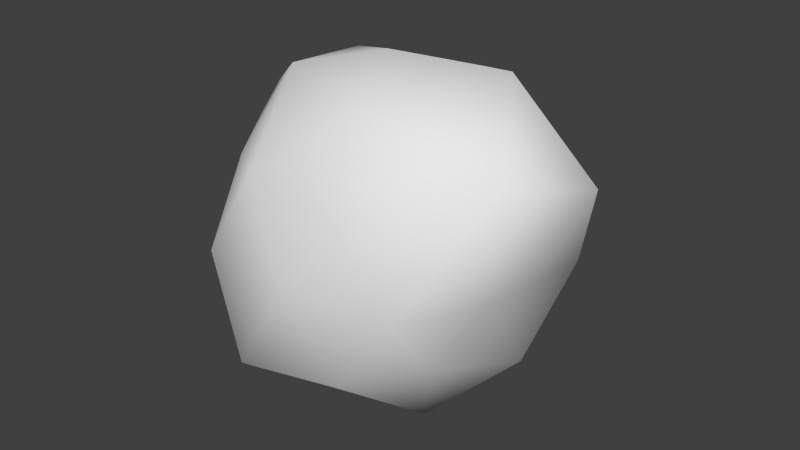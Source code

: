 # Source: gravel_chunk.blend  (saved by Blender 2.76.0; exported with 4.5.12 LTS)
import bpy
from mathutils import Matrix  # noqa: F401  (used for matrix-valued properties, if any)

bpy.ops.wm.read_factory_settings(use_empty=True)
scene = bpy.context.scene
scene.name = 'Scene'

# ---- collections
col_collection_1 = bpy.data.collections.new('Collection 1'); scene.collection.children.link(col_collection_1)

# ---- world
world_world = bpy.data.worlds.new('World'); scene.world = world_world
world_world.color = (0.05088, 0.05088, 0.05088)
world_world.use_sun_shadow = False
world_world.sun_shadow_jitter_overblur = 0.0
world_world.cycles.sampling_method = 'MANUAL'
world_world.cycles.sample_map_resolution = 256

# ---- meshes
me_icosphere = bpy.data.meshes.new('Icosphere')
me_icosphere.from_pydata([(0.007409, 0.01748, -0.3335), (0.1999, -0.1437, -0.1213), (-0.08774, -0.2769, -0.1615), (-0.3846, 0.04551, -0.2072), (-0.0883, 0.325, -0.1612), (0.221, 0.1682, -0.135), (0.08135, -0.2323, 0.1251), (-0.2038, -0.1438, 0.1291), (-0.1843, 0.1312, 0.1176), (0.07539, 0.2326, 0.1243), (0.3597, 0.02918, 0.1711), (-0.005647, -0.004609, 0.3136), (-0.04562, -0.1438, -0.2591), (0.1376, -0.08651, -0.2657), (0.08287, -0.2327, -0.1579), (0.2588, 0.008722, -0.1575), (0.1324, 0.1027, -0.2567), (-0.1849, 0.02678, -0.3202), (-0.2156, -0.1437, -0.1734), (-0.04933, 0.202, -0.3081), (-0.2054, 0.1675, -0.1635), (0.072, 0.2204, -0.1411), (0.2692, -0.08478, 0.001775), (0.2936, 0.1053, -0.001081), (0.001205, -0.2626, -2.469e-05), (0.1961, -0.2447, -0.001716), (-0.3041, -0.08603, -0.0003279), (-0.1815, -0.2426, -0.002397), (-0.1817, 0.2649, 0.006793), (-0.3053, 0.1156, 0.00313), (0.1609, 0.2213, 0.001677), (0.006304, 0.3397, -0.0007213), (0.3269, -0.1758, 0.2279), (-0.07738, -0.2426, 0.1659), (-0.2812, 0.01405, 0.1856), (-0.08305, 0.2431, 0.182), (0.2003, 0.1507, 0.1502), (0.05737, -0.1468, 0.2714), (0.2059, 0.02486, 0.3154), (-0.135, -0.08493, 0.2842), (-0.1276, 0.06176, 0.2764), (0.05235, 0.1591, 0.2562)], [], [(0, 13, 12), (1, 13, 15), (0, 12, 17), (0, 17, 19), (0, 19, 16), (1, 15, 22), (2, 14, 24), (3, 18, 26), (4, 20, 28), (5, 21, 30), (1, 22, 25), (2, 24, 27), (3, 26, 29), (4, 28, 31), (5, 30, 23), (6, 32, 37), (7, 33, 39), (8, 34, 40), (9, 35, 41), (10, 36, 38), (38, 41, 11), (38, 36, 41), (36, 9, 41), (41, 40, 11), (41, 35, 40), (35, 8, 40), (40, 39, 11), (40, 34, 39), (34, 7, 39), (39, 37, 11), (39, 33, 37), (33, 6, 37), (37, 38, 11), (37, 32, 38), (32, 10, 38), (23, 36, 10), (23, 30, 36), (30, 9, 36), (31, 35, 9), (31, 28, 35), (28, 8, 35), (29, 34, 8), (29, 26, 34), (26, 7, 34), (27, 33, 7), (27, 24, 33), (24, 6, 33), (25, 32, 6), (25, 22, 32), (22, 10, 32), (30, 31, 9), (30, 21, 31), (21, 4, 31), (28, 29, 8), (28, 20, 29), (20, 3, 29), (26, 27, 7), (26, 18, 27), (18, 2, 27), (24, 25, 6), (24, 14, 25), (14, 1, 25), (22, 23, 10), (22, 15, 23), (15, 5, 23), (16, 21, 5), (16, 19, 21), (19, 4, 21), (19, 20, 4), (19, 17, 20), (17, 3, 20), (17, 18, 3), (17, 12, 18), (12, 2, 18), (15, 16, 5), (15, 13, 16), (13, 0, 16), (12, 14, 2), (12, 13, 14), (13, 1, 14)])
me_icosphere.polygons.foreach_set('use_smooth', [True] * 80)
_uv = me_icosphere.uv_layers.new(name='UVMap')
_uv.uv.foreach_set('vector', [0.2981, 0.3181, 0.3097, 0.397, 0.2258, 0.3594, 0.3217, 0.4916, 0.3097, 0.397, 0.4042, 0.4275, 0.2981, 0.3181, 0.2258, 0.3594, 0.2448, 0.2604, 0.2981, 0.3181, 0.2448, 0.2604, 0.3326, 0.2472, 0.2981, 0.3181, 0.3326, 0.2472, 0.374, 0.3323, 0.3217, 0.4916, 0.4042, 0.4275, 0.4198, 0.5642, 0.1522, 0.4004, 0.2294, 0.4612, 0.1062, 0.525, 0.1886, 0.2035, 0.1451, 0.3023, 0.03337, 0.1969, 0.375, 0.1715, 0.2732, 0.1647, 0.3383, 0.03324, 0.4607, 0.3494, 0.4363, 0.2579, 0.5619, 0.2855, 0.3217, 0.4916, 0.4198, 0.5642, 0.2652, 0.6035, 0.1522, 0.4004, 0.1062, 0.525, 0.0174, 0.3799, 0.1886, 0.2035, 0.03337, 0.1969, 0.1629, 0.06273, 0.375, 0.1715, 0.3383, 0.03324, 0.4985, 0.1225, 0.4607, 0.3494, 0.5619, 0.2855, 0.5421, 0.4438, 0.8244, 0.5631, 0.8477, 0.6828, 0.7602, 0.6315, 0.6322, 0.5306, 0.7304, 0.5359, 0.6697, 0.6199, 0.5415, 0.71, 0.5726, 0.6183, 0.639, 0.6818, 0.6863, 0.852, 0.6049, 0.7863, 0.6961, 0.7635, 0.8487, 0.756, 0.776, 0.821, 0.7775, 0.7235, 0.7775, 0.7235, 0.6961, 0.7635, 0.7056, 0.6788, 0.7775, 0.7235, 0.776, 0.821, 0.6961, 0.7635, 0.776, 0.821, 0.6863, 0.852, 0.6961, 0.7635, 0.6961, 0.7635, 0.639, 0.6818, 0.7056, 0.6788, 0.6961, 0.7635, 0.6049, 0.7863, 0.639, 0.6818, 0.6049, 0.7863, 0.5415, 0.71, 0.639, 0.6818, 0.639, 0.6818, 0.6697, 0.6199, 0.7056, 0.6788, 0.639, 0.6818, 0.5726, 0.6183, 0.6697, 0.6199, 0.5726, 0.6183, 0.6322, 0.5306, 0.6697, 0.6199, 0.6697, 0.6199, 0.7602, 0.6315, 0.7056, 0.6788, 0.6697, 0.6199, 0.7304, 0.5359, 0.7602, 0.6315, 0.7304, 0.5359, 0.8244, 0.5631, 0.7602, 0.6315, 0.7602, 0.6315, 0.7775, 0.7235, 0.7056, 0.6788, 0.7602, 0.6315, 0.8477, 0.6828, 0.7775, 0.7235, 0.8477, 0.6828, 0.8487, 0.756, 0.7775, 0.7235, 0.9039, 0.8753, 0.776, 0.821, 0.8487, 0.756, 0.9039, 0.8753, 0.7594, 0.9471, 0.776, 0.821, 0.7594, 0.9471, 0.6863, 0.852, 0.776, 0.821, 0.5841, 0.9504, 0.6049, 0.7863, 0.6863, 0.852, 0.5841, 0.9504, 0.4597, 0.8182, 0.6049, 0.7863, 0.4597, 0.8182, 0.5415, 0.71, 0.6049, 0.7863, 0.4261, 0.6467, 0.5726, 0.6183, 0.5415, 0.71, 0.4261, 0.6467, 0.5046, 0.483, 0.5726, 0.6183, 0.5046, 0.483, 0.6322, 0.5306, 0.5726, 0.6183, 0.6674, 0.4044, 0.7304, 0.5359, 0.6322, 0.5306, 0.6674, 0.4044, 0.8308, 0.4434, 0.7304, 0.5359, 0.8308, 0.4434, 0.8244, 0.5631, 0.7304, 0.5359, 0.9587, 0.567, 0.8477, 0.6828, 0.8244, 0.5631, 0.9587, 0.567, 0.9912, 0.7224, 0.8477, 0.6828, 0.9912, 0.7224, 0.8487, 0.756, 0.8477, 0.6828, 0.7594, 0.9471, 0.5841, 0.9504, 0.6863, 0.852, 0.5619, 0.2855, 0.4363, 0.2579, 0.4985, 0.1225, 0.4363, 0.2579, 0.375, 0.1715, 0.4985, 0.1225, 0.4597, 0.8182, 0.4261, 0.6467, 0.5415, 0.71, 0.3383, 0.03324, 0.2732, 0.1647, 0.1629, 0.06273, 0.2732, 0.1647, 0.1886, 0.2035, 0.1629, 0.06273, 0.5046, 0.483, 0.6674, 0.4044, 0.6322, 0.5306, 0.03337, 0.1969, 0.1451, 0.3023, 0.0174, 0.3799, 0.1451, 0.3023, 0.1522, 0.4004, 0.0174, 0.3799, 0.8308, 0.4434, 0.9587, 0.567, 0.8244, 0.5631, 0.1062, 0.525, 0.2294, 0.4612, 0.2652, 0.6035, 0.2294, 0.4612, 0.3217, 0.4916, 0.2652, 0.6035, 0.9912, 0.7224, 0.9039, 0.8753, 0.8487, 0.756, 0.4198, 0.5642, 0.4042, 0.4275, 0.5421, 0.4438, 0.4042, 0.4275, 0.4607, 0.3494, 0.5421, 0.4438, 0.374, 0.3323, 0.4363, 0.2579, 0.4607, 0.3494, 0.374, 0.3323, 0.3326, 0.2472, 0.4363, 0.2579, 0.3326, 0.2472, 0.375, 0.1715, 0.4363, 0.2579, 0.3326, 0.2472, 0.2732, 0.1647, 0.375, 0.1715, 0.3326, 0.2472, 0.2448, 0.2604, 0.2732, 0.1647, 0.2448, 0.2604, 0.1886, 0.2035, 0.2732, 0.1647, 0.2448, 0.2604, 0.1451, 0.3023, 0.1886, 0.2035, 0.2448, 0.2604, 0.2258, 0.3594, 0.1451, 0.3023, 0.2258, 0.3594, 0.1522, 0.4004, 0.1451, 0.3023, 0.4042, 0.4275, 0.374, 0.3323, 0.4607, 0.3494, 0.4042, 0.4275, 0.3097, 0.397, 0.374, 0.3323, 0.3097, 0.397, 0.2981, 0.3181, 0.374, 0.3323, 0.2258, 0.3594, 0.2294, 0.4612, 0.1522, 0.4004, 0.2258, 0.3594, 0.3097, 0.397, 0.2294, 0.4612, 0.3097, 0.397, 0.3217, 0.4916, 0.2294, 0.4612])
me_icosphere.use_remesh_preserve_volume = False
me_icosphere.use_remesh_preserve_attributes = False
me_icosphere.use_mirror_vertex_groups = False
me_icosphere.update()

# ---- objects
ob_gravel_chunk = bpy.data.objects.new('gravel_chunk', me_icosphere)

# ---- transforms, parenting, visibility, modifiers, constraints
ob_gravel_chunk.location = (0.0, 0.0, 0.0)
ob_gravel_chunk.lineart.crease_threshold = 0.0

# ---- collection membership
col_collection_1.objects.link(ob_gravel_chunk)

# ---- scene / render settings (as saved in the file)
scene.frame_start = 1; scene.frame_end = 250; scene.frame_set(1)
scene.render.engine = 'BLENDER_EEVEE_NEXT'
scene.render.resolution_percentage = 50
scene.render.dither_intensity = 0.0
scene.cycles.use_denoising = False
scene.cycles.samples = 10
scene.cycles.sampling_pattern = 'TABULATED_SOBOL'
scene.cycles.light_sampling_threshold = 0.0
scene.cycles.use_adaptive_sampling = False
scene.cycles.use_light_tree = False
scene.cycles.blur_glossy = 0.0
scene.cycles.pixel_filter_type = 'GAUSSIAN'
scene.cycles.sample_clamp_indirect = 0.0
scene.view_settings.view_transform = 'Standard'
bpy.context.view_layer.update()

# ---- added for rendering (the .blend has no active camera and no usable light): camera, sun
cam_auto = bpy.data.cameras.new('AutoCamera')
cam_auto.lens = 50.0
cam_auto.sensor_width = 36.0
cam_auto.clip_end = 1000.0
ob_auto_camera = bpy.data.objects.new('AutoCamera', cam_auto)
scene.collection.objects.link(ob_auto_camera)
ob_auto_camera.location = (1.06466, -1.26114, 0.852643)
ob_auto_camera.rotation_euler = (1.09748, -7.21219e-08, 0.694738)
scene.camera = ob_auto_camera
light_auto_sun = bpy.data.lights.new('AutoSun', 'SUN')
light_auto_sun.energy = 3.0
light_auto_sun.angle = 0.0523599
ob_auto_sun = bpy.data.objects.new('AutoSun', light_auto_sun)
scene.collection.objects.link(ob_auto_sun)
ob_auto_sun.rotation_euler = (0.872665, 0.174533, 0.523599)
bpy.context.view_layer.update()
